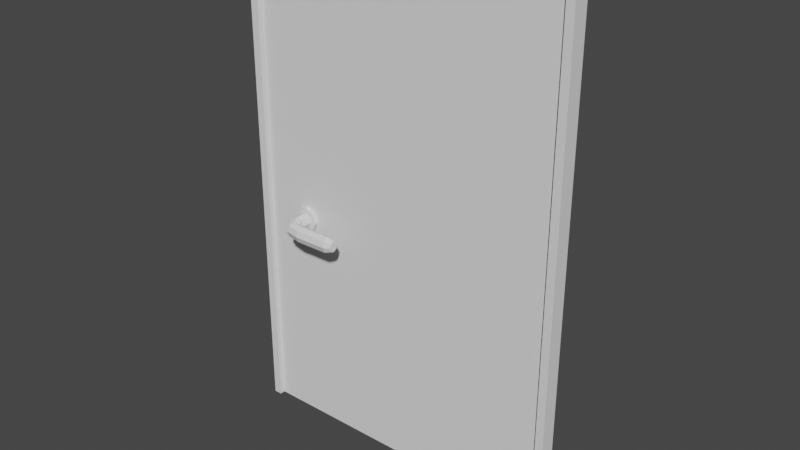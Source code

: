 # Source: Door.blend  (saved by Blender 2.80.75; exported with 4.5.12 LTS)
import bpy
from mathutils import Matrix  # noqa: F401  (used for matrix-valued properties, if any)

bpy.ops.wm.read_factory_settings(use_empty=True)
scene = bpy.context.scene
scene.name = 'Scene'

# ---- collections
col_collection = bpy.data.collections.new('Collection'); scene.collection.children.link(col_collection)

# ---- world
world_world = bpy.data.worlds.new('World'); scene.world = world_world
world_world.use_nodes = True; world_world.node_tree.nodes.clear()
_N = world_world.node_tree.nodes; _L = world_world.node_tree.links
n0 = _N.new('ShaderNodeOutputWorld'); n0.name = 'World Output'; n0.location = (300, 300)
n1 = _N.new('ShaderNodeBackground'); n1.name = 'Background'; n1.location = (10, 300)
n1.inputs[0].default_value = (0.05088, 0.05088, 0.05088, 1.0)
_L.new(n1.outputs[0], n0.inputs[0])
n0.is_active_output = True
world_world.color = (0.05088, 0.05088, 0.05088)
world_world.use_sun_shadow = False
world_world.sun_shadow_jitter_overblur = 0.0

# ---- meshes
me_mesh_002 = bpy.data.meshes.new('Mesh.002')
me_mesh_002.from_pydata([(0.8503, 0.0406, 2.557), (0.8093, -0.0406, 2.508), (0.8503, -0.0406, 2.557), (0.8093, 0.0406, 2.508), (0.8477, 0.0406, 0.006333), (0.8477, -0.0406, 0.006333), (0.8067, -0.0406, 0.006383), (0.8067, 0.0406, 0.006383), (-0.8503, 0.0406, 2.557), (-0.8093, -0.0406, 2.508), (-0.8503, -0.0406, 2.557), (-0.8093, 0.0406, 2.508), (-0.8477, 0.0406, 0.006333), (-0.8477, -0.0406, 0.006333), (-0.8067, -0.0406, 0.006383), (-0.8067, 0.0406, 0.006383)], [], [(3, 11, 8, 0), (0, 8, 10, 2), (2, 10, 9, 1), (4, 5, 6, 7), (0, 2, 5, 4), (2, 1, 6, 5), (1, 3, 7, 6), (3, 0, 4, 7), (12, 15, 14, 13), (8, 12, 13, 10), (10, 13, 14, 9), (9, 14, 15, 11), (11, 15, 12, 8), (1, 9, 11, 3)])
_uv = me_mesh_002.uv_layers.new(name='UVChannel_1')
_uv.uv.foreach_set('vector', [0.01149, 0.00071, 0.01149, 0.00071, 0.007656, 0.0007769, 0.007656, 0.0007769, 0.007656, 0.0007769, 0.007656, 0.0007769, 0.004349, 0.0007591, 0.004349, 0.0007591, 0.004349, 0.0007591, 0.004349, 0.0007591, 0.0005, 0.0007631, 0.0005, 0.0007631, 0.465, 0.0008169, 0.465, 0.0008163, 0.465, 0.0008163, 0.465, 0.0008169, 0.007656, 0.0007769, 0.004349, 0.0007591, 0.465, 0.0008163, 0.465, 0.0008169, 0.004349, 0.0007591, 0.0005, 0.0007631, 0.465, 0.0008163, 0.465, 0.0008163, 0.0005, 0.0007631, 0.01149, 0.00071, 0.465, 0.0008169, 0.465, 0.0008163, 0.01149, 0.00071, 0.007656, 0.0007769, 0.465, 0.0008169, 0.465, 0.0008169, 0.465, 0.0008169, 0.465, 0.0008169, 0.465, 0.0008163, 0.465, 0.0008163, 0.007656, 0.0007769, 0.465, 0.0008169, 0.465, 0.0008163, 0.004349, 0.0007591, 0.004349, 0.0007591, 0.465, 0.0008163, 0.465, 0.0008163, 0.0005, 0.0007631, 0.0005, 0.0007631, 0.465, 0.0008163, 0.465, 0.0008169, 0.01149, 0.00071, 0.01149, 0.00071, 0.465, 0.0008169, 0.465, 0.0008169, 0.007656, 0.0007769, 0.0005, 0.0007631, 0.0005, 0.0007631, 0.01149, 0.00071, 0.01149, 0.00071])
me_mesh_002.use_remesh_preserve_volume = False
me_mesh_002.use_remesh_preserve_attributes = False
me_mesh_002.use_mirror_vertex_groups = False
me_mesh_002.update()
me_mesh_002.normals_split_custom_set([tuple(v) for v in zip(*[iter([0.0, 1.0, -9.215e-08, 0.0, 1.0, -9.215e-08, 0.0, 1.0, -9.215e-08, 0.0, 1.0, -9.215e-08, 0.0, 0.0, 1.0, 0.0, 0.0, 1.0, 0.0, 0.0, 1.0, 0.0, 0.0, 1.0, 0.0, -1.0, -9.215e-08, 0.0, -1.0, -9.215e-08, 0.0, -1.0, -9.215e-08, 0.0, -1.0, -9.215e-08, -0.001221, 0.0, -1.0, -0.001221, 0.0, -1.0, -0.001221, 0.0, -1.0, -0.001221, 0.0, -1.0, 1.0, 0.0, -0.001026, 1.0, 0.0, -0.001026, 1.0, 0.0, -0.001026, 1.0, 0.0, -0.001026, 9.809e-08, -1.0, -1.653e-07, 9.809e-08, -1.0, -1.653e-07, 9.809e-08, -1.0, -1.653e-07, 9.809e-08, -1.0, -1.653e-07, -1.0, 0.0, 0.001046, -1.0, 0.0, 0.001046, -1.0, 0.0, 0.001046, -1.0, 0.0, 0.001046, -9.809e-08, 1.0, 1.653e-07, -9.809e-08, 1.0, 1.653e-07, -9.809e-08, 1.0, 1.653e-07, -9.809e-08, 1.0, 1.653e-07, 0.001221, 0.0, -1.0, 0.001221, 0.0, -1.0, 0.001221, 0.0, -1.0, 0.001221, 0.0, -1.0, -1.0, 0.0, -0.001026, -1.0, 0.0, -0.001026, -1.0, 0.0, -0.001026, -1.0, 0.0, -0.001026, -9.809e-08, -1.0, -1.654e-07, -9.809e-08, -1.0, -1.654e-07, -9.809e-08, -1.0, -1.654e-07, -9.809e-08, -1.0, -1.654e-07, 1.0, 0.0, 0.001046, 1.0, 0.0, 0.001046, 1.0, 0.0, 0.001046, 1.0, 0.0, 0.001046, 9.809e-08, 1.0, 1.651e-07, 9.809e-08, 1.0, 1.651e-07, 9.809e-08, 1.0, 1.651e-07, 9.809e-08, 1.0, 1.651e-07, 0.0, 0.0, -1.0, 0.0, 0.0, -1.0, 0.0, 0.0, -1.0, 0.0, 0.0, -1.0])] * 3)])
me_mesh_003 = bpy.data.meshes.new('Mesh.003')
me_mesh_003.from_pydata([(-0.8078, -0.01558, 0.008917), (0.8078, -0.01558, 0.008917), (-0.8078, 0.01558, 0.008917), (0.8078, 0.01558, 0.008917), (-0.8078, -0.01558, 2.521), (0.8078, -0.01558, 2.521), (-0.8078, 0.01558, 2.521), (0.8078, 0.01558, 2.521), (-0.5003, -0.03843, 1.135), (-0.5194, -0.03843, 1.184), (-0.5654, -0.03843, 1.205), (-0.6114, -0.03843, 1.184), (-0.6305, -0.03843, 1.135), (-0.6114, -0.03843, 1.085), (-0.5654, -0.03843, 1.064), (-0.5194, -0.03843, 1.085), (-0.5278, -0.03843, 1.135), (-0.5388, -0.03843, 1.163), (-0.5654, -0.03843, 1.175), (-0.592, -0.03843, 1.163), (-0.603, -0.03843, 1.135), (-0.592, -0.03843, 1.106), (-0.5654, -0.03843, 1.094), (-0.5388, -0.03843, 1.106), (-0.5297, -0.08333, 1.135), (-0.5401, -0.08675, 1.163), (-0.5654, -0.09501, 1.175), (-0.5907, -0.1033, 1.163), (-0.6011, -0.1067, 1.135), (-0.5907, -0.1033, 1.106), (-0.5654, -0.09501, 1.094), (-0.5401, -0.08675, 1.106), (-0.5127, -0.1119, 1.135), (-0.5191, -0.1208, 1.163), (-0.5346, -0.1424, 1.175), (-0.55, -0.1641, 1.163), (-0.5565, -0.173, 1.135), (-0.55, -0.1641, 1.106), (-0.5346, -0.1424, 1.094), (-0.5191, -0.1208, 1.106), (-0.4789, -0.1151, 1.135), (-0.4787, -0.1261, 1.163), (-0.4784, -0.1527, 1.175), (-0.4781, -0.1793, 1.163), (-0.4779, -0.1903, 1.135), (-0.4781, -0.1793, 1.106), (-0.4784, -0.1527, 1.094), (-0.4787, -0.1261, 1.106), (-0.4223, -0.1144, 1.135), (-0.4222, -0.1254, 1.163), (-0.4218, -0.152, 1.175), (-0.4215, -0.1786, 1.163), (-0.4214, -0.1896, 1.135), (-0.4215, -0.1786, 1.106), (-0.4218, -0.152, 1.094), (-0.4222, -0.1254, 1.106), (-0.3657, -0.1137, 1.135), (-0.3656, -0.1247, 1.163), (-0.3653, -0.1513, 1.175), (-0.3649, -0.1779, 1.163), (-0.3648, -0.1889, 1.135), (-0.3649, -0.1779, 1.106), (-0.3653, -0.1513, 1.094), (-0.3656, -0.1247, 1.106), (-0.3092, -0.113, 1.135), (-0.309, -0.124, 1.163), (-0.3087, -0.1506, 1.175), (-0.3084, -0.1772, 1.163), (-0.3082, -0.1882, 1.135), (-0.3084, -0.1772, 1.106), (-0.3087, -0.1506, 1.094), (-0.309, -0.124, 1.106), (-0.277, -0.1251, 1.135), (-0.2769, -0.1323, 1.154), (-0.2767, -0.1499, 1.161), (-0.2765, -0.1675, 1.154), (-0.2764, -0.1748, 1.135), (-0.2765, -0.1675, 1.116), (-0.2767, -0.1499, 1.108), (-0.2769, -0.1323, 1.116), (-0.5003, 0.03843, 1.135), (-0.5194, 0.03843, 1.184), (-0.5654, 0.03843, 1.205), (-0.6114, 0.03843, 1.184), (-0.6305, 0.03843, 1.135), (-0.6114, 0.03843, 1.085), (-0.5654, 0.03843, 1.064), (-0.5194, 0.03843, 1.085), (-0.5278, 0.03843, 1.135), (-0.5388, 0.03843, 1.163), (-0.5654, 0.03843, 1.175), (-0.592, 0.03843, 1.163), (-0.603, 0.03843, 1.135), (-0.592, 0.03843, 1.106), (-0.5654, 0.03843, 1.094), (-0.5388, 0.03843, 1.106), (-0.5297, 0.08333, 1.135), (-0.5401, 0.08675, 1.163), (-0.5654, 0.09501, 1.175), (-0.5907, 0.1033, 1.163), (-0.6011, 0.1067, 1.135), (-0.5907, 0.1033, 1.106), (-0.5654, 0.09501, 1.094), (-0.5401, 0.08675, 1.106), (-0.5127, 0.1119, 1.135), (-0.5191, 0.1208, 1.163), (-0.5346, 0.1424, 1.175), (-0.55, 0.1641, 1.163), (-0.5565, 0.173, 1.135), (-0.55, 0.1641, 1.106), (-0.5346, 0.1424, 1.094), (-0.5191, 0.1208, 1.106), (-0.4789, 0.1151, 1.135), (-0.4787, 0.1261, 1.163), (-0.4784, 0.1527, 1.175), (-0.4781, 0.1793, 1.163), (-0.4779, 0.1903, 1.135), (-0.4781, 0.1793, 1.106), (-0.4784, 0.1527, 1.094), (-0.4787, 0.1261, 1.106), (-0.4223, 0.1144, 1.135), (-0.4222, 0.1254, 1.163), (-0.4218, 0.152, 1.175), (-0.4215, 0.1786, 1.163), (-0.4214, 0.1896, 1.135), (-0.4215, 0.1786, 1.106), (-0.4218, 0.152, 1.094), (-0.4222, 0.1254, 1.106), (-0.3657, 0.1137, 1.135), (-0.3656, 0.1247, 1.163), (-0.3653, 0.1513, 1.175), (-0.3649, 0.1779, 1.163), (-0.3648, 0.1889, 1.135), (-0.3649, 0.1779, 1.106), (-0.3653, 0.1513, 1.094), (-0.3656, 0.1247, 1.106), (-0.3092, 0.113, 1.135), (-0.309, 0.124, 1.163), (-0.3087, 0.1506, 1.175), (-0.3084, 0.1772, 1.163), (-0.3082, 0.1882, 1.135), (-0.3084, 0.1772, 1.106), (-0.3087, 0.1506, 1.094), (-0.309, 0.124, 1.106), (-0.277, 0.1251, 1.135), (-0.2769, 0.1323, 1.154), (-0.2767, 0.1499, 1.161), (-0.2765, 0.1675, 1.154), (-0.2764, 0.1748, 1.135), (-0.2765, 0.1675, 1.116), (-0.2767, 0.1499, 1.108), (-0.2769, 0.1323, 1.116)], [], [(5, 4, 0, 1), (7, 5, 1, 3), (6, 7, 3, 2), (4, 6, 2, 0), (3, 1, 0, 2), (7, 6, 4, 5), (80, 8, 15, 87), (84, 12, 11, 83), (85, 13, 12, 84), (86, 14, 13, 85), (62, 61, 53, 54), (87, 15, 14, 86), (57, 56, 48, 49), (72, 73, 74), (74, 75, 76), (76, 77, 78), (58, 57, 49, 50), (79, 72, 78), (24, 31, 23, 16), (38, 37, 29, 30), (31, 30, 22, 23), (29, 28, 20, 21), (25, 24, 16, 17), (27, 26, 18, 19), (26, 25, 17, 18), (36, 35, 27, 28), (32, 39, 31, 24), (39, 38, 30, 31), (34, 33, 25, 26), (37, 36, 28, 29), (44, 43, 35, 36), (35, 34, 26, 27), (43, 42, 34, 35), (76, 75, 67, 68), (40, 47, 39, 32), (47, 46, 38, 39), (46, 45, 37, 38), (45, 44, 36, 37), (33, 32, 24, 25), (42, 41, 33, 34), (9, 10, 11, 12, 13, 14, 15, 8), (30, 29, 21, 22), (68, 67, 59, 60), (82, 10, 9, 81), (69, 68, 60, 61), (67, 66, 58, 59), (52, 51, 43, 44), (65, 64, 56, 57), (63, 62, 54, 55), (28, 27, 19, 20), (50, 49, 41, 42), (66, 65, 57, 58), (55, 54, 46, 47), (53, 52, 44, 45), (54, 53, 45, 46), (61, 60, 52, 53), (64, 71, 63, 56), (60, 59, 51, 52), (51, 50, 42, 43), (49, 48, 40, 41), (59, 58, 50, 51), (70, 69, 61, 62), (72, 74, 76, 78), (56, 63, 55, 48), (48, 55, 47, 40), (71, 70, 62, 63), (72, 79, 71, 64), (73, 72, 64, 65), (78, 77, 69, 70), (77, 76, 68, 69), (75, 74, 66, 67), (79, 78, 70, 71), (74, 73, 65, 66), (41, 40, 32, 33), (83, 11, 10, 82), (134, 126, 125, 133), (129, 121, 120, 128), (144, 146, 145), (146, 148, 147), (148, 150, 149), (130, 122, 121, 129), (151, 150, 144), (96, 88, 95, 103), (110, 102, 101, 109), (103, 95, 94, 102), (101, 93, 92, 100), (97, 89, 88, 96), (99, 91, 90, 98), (98, 90, 89, 97), (108, 100, 99, 107), (104, 96, 103, 111), (111, 103, 102, 110), (106, 98, 97, 105), (109, 101, 100, 108), (116, 108, 107, 115), (107, 99, 98, 106), (115, 107, 106, 114), (148, 140, 139, 147), (112, 104, 111, 119), (119, 111, 110, 118), (118, 110, 109, 117), (117, 109, 108, 116), (105, 97, 96, 104), (114, 106, 105, 113), (81, 80, 87, 86, 85, 84, 83, 82), (102, 94, 93, 101), (140, 132, 131, 139), (141, 133, 132, 140), (139, 131, 130, 138), (124, 116, 115, 123), (137, 129, 128, 136), (135, 127, 126, 134), (100, 92, 91, 99), (122, 114, 113, 121), (138, 130, 129, 137), (127, 119, 118, 126), (125, 117, 116, 124), (126, 118, 117, 125), (133, 125, 124, 132), (136, 128, 135, 143), (132, 124, 123, 131), (123, 115, 114, 122), (121, 113, 112, 120), (131, 123, 122, 130), (142, 134, 133, 141), (144, 150, 148, 146), (128, 120, 127, 135), (120, 112, 119, 127), (143, 135, 134, 142), (144, 136, 143, 151), (145, 137, 136, 144), (150, 142, 141, 149), (149, 141, 140, 148), (147, 139, 138, 146), (151, 143, 142, 150), (146, 138, 137, 145), (113, 105, 104, 112), (81, 9, 8, 80)])
_k = set([(0, 1), (0, 2), (0, 4), (1, 3), (1, 5), (2, 3), (2, 6), (3, 7), (4, 5), (4, 6), (5, 7), (6, 7)])
me_mesh_003.attributes.new('sharp_edge', 'BOOLEAN', 'EDGE').data.foreach_set('value', [ (min(e.vertices), max(e.vertices)) in _k for e in me_mesh_003.edges])
_uv = me_mesh_003.uv_layers.new(name='UVChannel_1')
_uv.uv.foreach_set('vector', [0.4812, 0.6887, 0.0005, 0.6887, 0.0005, 0.0005, 0.4812, 0.0005, 0.9829, 0.685, 0.971, 0.685, 0.971, 0.0005, 0.9829, 0.0005, 0.9665, 0.6887, 0.4857, 0.6887, 0.4857, 0.0005, 0.9665, 0.0005, 0.9995, 0.685, 0.9876, 0.685, 0.9876, 0.0005, 0.9995, 0.0005, 0.0005, 0.7139, 0.0005, 0.7055, 0.4794, 0.7055, 0.4794, 0.7139, 0.4794, 0.7015, 0.0005, 0.7015, 0.0005, 0.6931, 0.4794, 0.6931, 0.8414, 0.08213, 0.8414, 0.08213, 0.7285, 0.09128, 0.7285, 0.09128, 0.3659, 0.1026, 0.3659, 0.1026, 0.245, 0.1064, 0.245, 0.1064, 0.4868, 0.0988, 0.4868, 0.0988, 0.3659, 0.1026, 0.3659, 0.1026, 0.6077, 0.09504, 0.6077, 0.09504, 0.4868, 0.0988, 0.4868, 0.0988, 0.8254, 0.2166, 0.8254, 0.2166, 0.8254, 0.2166, 0.8254, 0.2166, 0.7285, 0.09128, 0.7285, 0.09128, 0.6077, 0.09504, 0.6077, 0.09504, 0.8255, 0.2166, 0.8255, 0.2166, 0.8255, 0.2165, 0.8255, 0.2166, 0.8255, 0.2166, 0.8255, 0.2166, 0.8255, 0.2166, 0.8255, 0.2166, 0.8255, 0.2166, 0.8255, 0.2166, 0.8255, 0.2166, 0.8255, 0.2166, 0.8255, 0.2166, 0.8255, 0.2166, 0.8255, 0.2166, 0.8255, 0.2166, 0.8255, 0.2166, 0.8255, 0.2166, 0.8255, 0.2166, 0.8255, 0.2166, 0.8265, 0.207, 0.8168, 0.2113, 0.765, 0.1528, 0.8333, 0.1403, 0.8242, 0.217, 0.8248, 0.2176, 0.8187, 0.2256, 0.8151, 0.2198, 0.8168, 0.2113, 0.8151, 0.2198, 0.7221, 0.2183, 0.765, 0.1528, 0.8187, 0.2256, 0.8243, 0.2278, 0.8125, 0.3435, 0.7407, 0.2991, 0.835, 0.2132, 0.8265, 0.207, 0.8333, 0.1403, 0.8978, 0.166, 0.8302, 0.2268, 0.8349, 0.2219, 0.9258, 0.2389, 0.8917, 0.3141, 0.8349, 0.2219, 0.835, 0.2132, 0.8978, 0.166, 0.9258, 0.2389, 0.8253, 0.2177, 0.8259, 0.2177, 0.8302, 0.2268, 0.8243, 0.2278, 0.8257, 0.2145, 0.824, 0.2158, 0.8168, 0.2113, 0.8265, 0.207, 0.824, 0.2158, 0.8242, 0.217, 0.8151, 0.2198, 0.8168, 0.2113, 0.8266, 0.2173, 0.827, 0.2161, 0.835, 0.2132, 0.8349, 0.2219, 0.8248, 0.2176, 0.8253, 0.2177, 0.8243, 0.2278, 0.8187, 0.2256, 0.8254, 0.2167, 0.8255, 0.2167, 0.8259, 0.2177, 0.8253, 0.2177, 0.8259, 0.2177, 0.8266, 0.2173, 0.8349, 0.2219, 0.8302, 0.2268, 0.8255, 0.2167, 0.8256, 0.2166, 0.8266, 0.2173, 0.8259, 0.2177, 0.8255, 0.2166, 0.8255, 0.2166, 0.8255, 0.2166, 0.8255, 0.2166, 0.8255, 0.2163, 0.8253, 0.2164, 0.824, 0.2158, 0.8257, 0.2145, 0.8253, 0.2164, 0.8253, 0.2166, 0.8242, 0.217, 0.824, 0.2158, 0.8253, 0.2166, 0.8253, 0.2167, 0.8248, 0.2176, 0.8242, 0.217, 0.8253, 0.2167, 0.8254, 0.2167, 0.8253, 0.2177, 0.8248, 0.2176, 0.827, 0.2161, 0.8257, 0.2145, 0.8265, 0.207, 0.835, 0.2132, 0.8256, 0.2166, 0.8257, 0.2164, 0.827, 0.2161, 0.8266, 0.2173, 0.003226, 0.1139, 0.1241, 0.1101, 0.245, 0.1064, 0.3659, 0.1026, 0.4868, 0.0988, 0.6077, 0.09504, 0.7285, 0.09128, 0.8414, 0.08213, 0.8151, 0.2198, 0.8187, 0.2256, 0.7407, 0.2991, 0.7221, 0.2183, 0.8255, 0.2166, 0.8255, 0.2166, 0.8255, 0.2166, 0.8255, 0.2166, 0.1241, 0.1101, 0.1241, 0.1101, 0.003226, 0.1139, 0.003226, 0.1139, 0.8255, 0.2166, 0.8255, 0.2166, 0.8255, 0.2166, 0.8254, 0.2166, 0.8255, 0.2166, 0.8255, 0.2166, 0.8255, 0.2166, 0.8255, 0.2166, 0.8254, 0.2166, 0.8255, 0.2166, 0.8255, 0.2167, 0.8254, 0.2167, 0.8255, 0.2166, 0.8255, 0.2166, 0.8255, 0.2166, 0.8255, 0.2166, 0.8255, 0.2166, 0.8254, 0.2166, 0.8254, 0.2166, 0.8254, 0.2166, 0.8243, 0.2278, 0.8302, 0.2268, 0.8917, 0.3141, 0.8125, 0.3435, 0.8255, 0.2166, 0.8255, 0.2166, 0.8257, 0.2164, 0.8256, 0.2166, 0.8255, 0.2166, 0.8255, 0.2166, 0.8255, 0.2166, 0.8255, 0.2166, 0.8254, 0.2166, 0.8254, 0.2166, 0.8253, 0.2166, 0.8253, 0.2164, 0.8254, 0.2166, 0.8254, 0.2166, 0.8254, 0.2167, 0.8253, 0.2167, 0.8254, 0.2166, 0.8254, 0.2166, 0.8253, 0.2167, 0.8253, 0.2166, 0.8254, 0.2166, 0.8255, 0.2166, 0.8254, 0.2166, 0.8254, 0.2166, 0.8255, 0.2166, 0.8255, 0.2166, 0.8255, 0.2166, 0.8255, 0.2166, 0.8255, 0.2166, 0.8255, 0.2166, 0.8255, 0.2166, 0.8254, 0.2166, 0.8255, 0.2166, 0.8255, 0.2166, 0.8256, 0.2166, 0.8255, 0.2167, 0.8255, 0.2166, 0.8255, 0.2165, 0.8255, 0.2163, 0.8257, 0.2164, 0.8255, 0.2166, 0.8255, 0.2166, 0.8255, 0.2166, 0.8255, 0.2166, 0.8255, 0.2166, 0.8255, 0.2166, 0.8254, 0.2166, 0.8254, 0.2166, 0.8255, 0.2166, 0.8255, 0.2166, 0.8255, 0.2166, 0.8255, 0.2166, 0.8255, 0.2166, 0.8255, 0.2166, 0.8254, 0.2166, 0.8255, 0.2165, 0.8255, 0.2165, 0.8254, 0.2166, 0.8253, 0.2164, 0.8255, 0.2163, 0.8255, 0.2166, 0.8255, 0.2166, 0.8254, 0.2166, 0.8255, 0.2166, 0.8255, 0.2166, 0.8255, 0.2166, 0.8255, 0.2166, 0.8255, 0.2166, 0.8255, 0.2166, 0.8255, 0.2166, 0.8255, 0.2166, 0.8255, 0.2166, 0.8255, 0.2166, 0.8255, 0.2166, 0.8255, 0.2166, 0.8255, 0.2166, 0.8255, 0.2166, 0.8255, 0.2166, 0.8255, 0.2166, 0.8255, 0.2166, 0.8255, 0.2166, 0.8255, 0.2166, 0.8255, 0.2166, 0.8255, 0.2166, 0.8255, 0.2166, 0.8255, 0.2166, 0.8255, 0.2166, 0.8255, 0.2166, 0.8255, 0.2166, 0.8255, 0.2166, 0.8255, 0.2166, 0.8255, 0.2166, 0.8257, 0.2164, 0.8255, 0.2163, 0.8257, 0.2145, 0.827, 0.2161, 0.245, 0.1064, 0.245, 0.1064, 0.1241, 0.1101, 0.1241, 0.1101, 0.8254, 0.2166, 0.8254, 0.2166, 0.8254, 0.2166, 0.8254, 0.2166, 0.8255, 0.2166, 0.8255, 0.2166, 0.8255, 0.2165, 0.8255, 0.2166, 0.8255, 0.2166, 0.8255, 0.2166, 0.8255, 0.2166, 0.8255, 0.2166, 0.8255, 0.2166, 0.8255, 0.2166, 0.8255, 0.2166, 0.8255, 0.2166, 0.8255, 0.2166, 0.8255, 0.2166, 0.8255, 0.2166, 0.8255, 0.2166, 0.8255, 0.2166, 0.8255, 0.2166, 0.8255, 0.2166, 0.8255, 0.2166, 0.8265, 0.207, 0.8333, 0.1403, 0.765, 0.1528, 0.8168, 0.2113, 0.8242, 0.217, 0.8151, 0.2198, 0.8187, 0.2256, 0.8248, 0.2176, 0.8168, 0.2113, 0.765, 0.1528, 0.7221, 0.2183, 0.8151, 0.2198, 0.8187, 0.2256, 0.7407, 0.2991, 0.8125, 0.3435, 0.8243, 0.2278, 0.835, 0.2132, 0.8978, 0.166, 0.8333, 0.1403, 0.8265, 0.207, 0.8302, 0.2268, 0.8917, 0.3141, 0.9258, 0.2389, 0.8349, 0.2219, 0.8349, 0.2219, 0.9258, 0.2389, 0.8978, 0.166, 0.835, 0.2132, 0.8253, 0.2177, 0.8243, 0.2278, 0.8302, 0.2268, 0.8259, 0.2177, 0.8257, 0.2145, 0.8265, 0.207, 0.8168, 0.2113, 0.824, 0.2158, 0.824, 0.2158, 0.8168, 0.2113, 0.8151, 0.2198, 0.8242, 0.217, 0.8266, 0.2173, 0.8349, 0.2219, 0.835, 0.2132, 0.827, 0.2161, 0.8248, 0.2176, 0.8187, 0.2256, 0.8243, 0.2278, 0.8253, 0.2177, 0.8254, 0.2167, 0.8253, 0.2177, 0.8259, 0.2177, 0.8255, 0.2167, 0.8259, 0.2177, 0.8302, 0.2268, 0.8349, 0.2219, 0.8266, 0.2173, 0.8255, 0.2167, 0.8259, 0.2177, 0.8266, 0.2173, 0.8256, 0.2166, 0.8255, 0.2166, 0.8255, 0.2166, 0.8255, 0.2166, 0.8255, 0.2166, 0.8255, 0.2163, 0.8257, 0.2145, 0.824, 0.2158, 0.8253, 0.2164, 0.8253, 0.2164, 0.824, 0.2158, 0.8242, 0.217, 0.8253, 0.2166, 0.8253, 0.2166, 0.8242, 0.217, 0.8248, 0.2176, 0.8253, 0.2167, 0.8253, 0.2167, 0.8248, 0.2176, 0.8253, 0.2177, 0.8254, 0.2167, 0.827, 0.2161, 0.835, 0.2132, 0.8265, 0.207, 0.8257, 0.2145, 0.8256, 0.2166, 0.8266, 0.2173, 0.827, 0.2161, 0.8257, 0.2164, 0.003226, 0.1139, 0.8414, 0.08213, 0.7285, 0.09128, 0.6077, 0.09504, 0.4868, 0.0988, 0.3659, 0.1026, 0.245, 0.1064, 0.1241, 0.1101, 0.8151, 0.2198, 0.7221, 0.2183, 0.7407, 0.2991, 0.8187, 0.2256, 0.8255, 0.2166, 0.8255, 0.2166, 0.8255, 0.2166, 0.8255, 0.2166, 0.8255, 0.2166, 0.8254, 0.2166, 0.8255, 0.2166, 0.8255, 0.2166, 0.8255, 0.2166, 0.8255, 0.2166, 0.8255, 0.2166, 0.8255, 0.2166, 0.8254, 0.2166, 0.8254, 0.2167, 0.8255, 0.2167, 0.8255, 0.2166, 0.8255, 0.2166, 0.8255, 0.2166, 0.8255, 0.2166, 0.8255, 0.2166, 0.8255, 0.2166, 0.8254, 0.2166, 0.8254, 0.2166, 0.8254, 0.2166, 0.8243, 0.2278, 0.8125, 0.3435, 0.8917, 0.3141, 0.8302, 0.2268, 0.8255, 0.2166, 0.8256, 0.2166, 0.8257, 0.2164, 0.8255, 0.2166, 0.8255, 0.2166, 0.8255, 0.2166, 0.8255, 0.2166, 0.8255, 0.2166, 0.8254, 0.2166, 0.8253, 0.2164, 0.8253, 0.2166, 0.8254, 0.2166, 0.8254, 0.2166, 0.8253, 0.2167, 0.8254, 0.2167, 0.8254, 0.2166, 0.8254, 0.2166, 0.8253, 0.2166, 0.8253, 0.2167, 0.8254, 0.2166, 0.8254, 0.2166, 0.8254, 0.2166, 0.8254, 0.2166, 0.8255, 0.2166, 0.8255, 0.2166, 0.8255, 0.2166, 0.8255, 0.2166, 0.8255, 0.2166, 0.8255, 0.2166, 0.8254, 0.2166, 0.8255, 0.2166, 0.8255, 0.2166, 0.8255, 0.2166, 0.8255, 0.2167, 0.8256, 0.2166, 0.8255, 0.2166, 0.8255, 0.2166, 0.8257, 0.2164, 0.8255, 0.2163, 0.8255, 0.2165, 0.8255, 0.2166, 0.8255, 0.2166, 0.8255, 0.2166, 0.8255, 0.2166, 0.8255, 0.2166, 0.8254, 0.2166, 0.8254, 0.2166, 0.8255, 0.2166, 0.8255, 0.2166, 0.8255, 0.2166, 0.8255, 0.2166, 0.8255, 0.2166, 0.8255, 0.2166, 0.8255, 0.2165, 0.8254, 0.2166, 0.8255, 0.2166, 0.8255, 0.2165, 0.8255, 0.2163, 0.8253, 0.2164, 0.8254, 0.2166, 0.8255, 0.2166, 0.8255, 0.2166, 0.8254, 0.2166, 0.8255, 0.2166, 0.8255, 0.2166, 0.8255, 0.2166, 0.8255, 0.2166, 0.8255, 0.2166, 0.8255, 0.2166, 0.8255, 0.2166, 0.8255, 0.2166, 0.8255, 0.2166, 0.8255, 0.2166, 0.8255, 0.2166, 0.8255, 0.2166, 0.8255, 0.2166, 0.8255, 0.2166, 0.8255, 0.2166, 0.8255, 0.2166, 0.8255, 0.2166, 0.8255, 0.2166, 0.8255, 0.2166, 0.8255, 0.2166, 0.8255, 0.2166, 0.8255, 0.2166, 0.8255, 0.2166, 0.8255, 0.2166, 0.8255, 0.2166, 0.8255, 0.2166, 0.8255, 0.2166, 0.8255, 0.2166, 0.8255, 0.2166, 0.8257, 0.2164, 0.827, 0.2161, 0.8257, 0.2145, 0.8255, 0.2163, 0.9478, 0.119, 0.9478, 0.119, 0.8414, 0.08213, 0.8414, 0.08213])
me_mesh_003.use_remesh_preserve_volume = False
me_mesh_003.use_remesh_preserve_attributes = False
me_mesh_003.use_mirror_vertex_groups = False
me_mesh_003.update()
me_mesh_003.normals_split_custom_set([tuple(v) for v in zip(*[iter([0.0, -1.0, 8.123e-08, 0.0, -1.0, 8.123e-08, 0.0, -1.0, 8.123e-08, 0.0, -1.0, 8.123e-08, 1.0, 0.0, 0.0, 1.0, 0.0, 0.0, 1.0, 0.0, 0.0, 1.0, 0.0, 0.0, 0.0, 1.0, -8.123e-08, 0.0, 1.0, -8.123e-08, 0.0, 1.0, -8.123e-08, 0.0, 1.0, -8.123e-08, -1.0, 0.0, 0.0, -1.0, 0.0, 0.0, -1.0, 0.0, 0.0, -1.0, 0.0, 0.0, 0.0, 0.0, -1.0, 0.0, 0.0, -1.0, 0.0, 0.0, -1.0, 0.0, 0.0, -1.0, 0.0, 0.0, 1.0, 0.0, 0.0, 1.0, 0.0, 0.0, 1.0, 0.0, 0.0, 1.0, 0.9337, 0.0, -0.358, 0.9337, 0.0, -0.358, 0.9337, 0.0, -0.358, 0.9337, 0.0, -0.358, -0.9337, 0.0, 0.358, -0.9337, 0.0, 0.358, -0.9337, 0.0, 0.358, -0.9337, 0.0, 0.358, -0.9337, 0.0, -0.358, -0.9337, 0.0, -0.358, -0.9337, 0.0, -0.358, -0.9337, 0.0, -0.358, -0.4085, 0.0, -0.9128, -0.4085, 0.0, -0.9128, -0.4085, 0.0, -0.9128, -0.4085, 0.0, -0.9128, 0.005053, -0.4084, -0.9128, 0.005053, -0.4084, -0.9128, 0.005053, -0.4084, -0.9128, 0.005053, -0.4084, -0.9128, 0.4085, 0.0, -0.9128, 0.4085, 0.0, -0.9128, 0.4085, 0.0, -0.9128, 0.4085, 0.0, -0.9128, -0.01155, 0.9337, 0.358, -0.01155, 0.9337, 0.358, -0.01155, 0.9337, 0.358, -0.01155, 0.9337, 0.358, 0.9999, 0.01237, 1.343e-06, 0.9999, 0.01237, 1.343e-06, 0.9999, 0.01237, 1.343e-06, 0.9999, 0.01238, -4.607e-07, 0.9999, 0.01238, -4.607e-07, 0.9999, 0.01238, -4.607e-07, 0.9999, 0.01238, 5.529e-07, 0.9999, 0.01238, 5.529e-07, 0.9999, 0.01238, 5.529e-07, -0.005052, 0.4084, 0.9128, -0.005052, 0.4084, 0.9128, -0.005052, 0.4084, 0.9128, -0.005052, 0.4084, 0.9128, 0.9999, 0.01237, -1.369e-06, 0.9999, 0.01237, -1.369e-06, 0.9999, 0.01237, -1.369e-06, 0.9368, -0.03193, -0.3484, 0.9368, -0.03193, -0.3484, 0.9368, -0.03193, -0.3484, 0.9368, -0.03193, -0.3484, -0.3524, -0.2292, -0.9074, -0.3559, -0.235, -0.9045, -0.3591, -0.2404, -0.9018, -0.3559, -0.235, -0.9045, 0.4177, -0.00524, -0.9086, 0.4177, -0.00524, -0.9086, 0.4177, -0.00524, -0.9086, 0.4177, -0.00524, -0.9086, -0.936, -0.02234, -0.3513, -0.936, -0.02234, -0.3513, -0.936, -0.02234, -0.3513, -0.936, -0.02234, -0.3513, 0.9368, -0.03193, 0.3484, 0.9368, -0.03193, 0.3484, 0.9368, -0.03193, 0.3484, 0.9368, -0.03193, 0.3484, -0.4164, -0.004512, 0.9091, -0.4164, -0.004512, 0.9091, -0.4164, -0.004512, 0.9091, -0.4164, -0.004512, 0.9091, 0.4177, -0.00524, 0.9086, 0.4177, -0.00524, 0.9086, 0.4177, -0.00524, 0.9086, 0.4177, -0.00524, 0.9086, -0.7777, -0.5243, 0.3469, -0.7803, -0.5236, 0.3421, -0.7829, -0.523, 0.337, -0.7803, -0.5236, 0.3421, 0.8034, 0.488, -0.3412, 0.8034, 0.488, -0.3412, 0.8034, 0.488, -0.3412, 0.8034, 0.488, -0.3412, 0.36, 0.2292, -0.9044, 0.36, 0.2292, -0.9044, 0.36, 0.2292, -0.9044, 0.36, 0.2292, -0.9044, 0.36, 0.2292, 0.9044, 0.36, 0.2292, 0.9044, 0.36, 0.2292, 0.9044, 0.36, 0.2292, 0.9044, -0.7798, -0.5209, -0.3471, -0.7803, -0.5236, -0.3421, -0.7806, -0.5262, -0.3372, -0.7803, -0.5236, -0.3421, -0.1987, -0.9188, 0.341, -0.1987, -0.9188, 0.341, -0.1987, -0.9188, 0.341, -0.1987, -0.9188, 0.341, -0.3495, -0.234, 0.9073, -0.3559, -0.235, 0.9045, -0.3628, -0.236, 0.9015, -0.3559, -0.235, 0.9045, -0.08358, -0.4199, 0.9037, -0.08358, -0.4199, 0.9037, -0.08358, -0.4199, 0.9037, -0.08358, -0.4199, 0.9037, 0.3665, -0.8682, 0.3346, 0.3665, -0.8682, 0.3346, 0.3665, -0.8682, 0.3346, 0.3665, -0.8682, 0.3346, 0.1076, 0.9354, -0.3368, 0.1076, 0.9354, -0.3368, 0.1076, 0.9354, -0.3368, 0.1076, 0.9354, -0.3368, 0.0684, 0.4243, -0.9029, 0.0684, 0.4243, -0.9029, 0.0684, 0.4243, -0.9029, 0.0684, 0.4243, -0.9029, -0.08358, -0.4199, -0.9037, -0.08358, -0.4199, -0.9037, -0.08358, -0.4199, -0.9037, -0.08358, -0.4199, -0.9037, -0.1987, -0.9188, -0.341, -0.1987, -0.9188, -0.341, -0.1987, -0.9188, -0.341, -0.1987, -0.9188, -0.341, 0.8034, 0.488, 0.3412, 0.8034, 0.488, 0.3412, 0.8034, 0.488, 0.3412, 0.8034, 0.488, 0.3412, 0.0684, 0.4243, 0.9029, 0.0684, 0.4243, 0.9029, 0.0684, 0.4243, 0.9029, 0.0684, 0.4243, 0.9029, 0.0, -1.0, -1.889e-07, 0.0, -1.0, -1.889e-07, 0.0, -1.0, -1.889e-07, 0.0, -1.0, -1.889e-07, 0.0, -1.0, -1.889e-07, 0.0, -1.0, -1.889e-07, 0.0, -1.0, -1.889e-07, 0.0, -1.0, -1.889e-07, -0.4164, -0.004513, -0.9091, -0.4164, -0.004513, -0.9091, -0.4164, -0.004513, -0.9091, -0.4164, -0.004513, -0.9091, 0.01155, -0.9337, 0.358, 0.01155, -0.9337, 0.358, 0.01155, -0.9337, 0.358, 0.01155, -0.9337, 0.358, 0.4085, 0.0, 0.9128, 0.4085, 0.0, 0.9128, 0.4085, 0.0, 0.9128, 0.4085, 0.0, 0.9128, 0.01155, -0.9337, -0.358, 0.01155, -0.9337, -0.358, 0.01155, -0.9337, -0.358, 0.01155, -0.9337, -0.358, 0.005053, -0.4084, 0.9128, 0.005053, -0.4084, 0.9128, 0.005053, -0.4084, 0.9128, 0.005053, -0.4084, 0.9128, 0.01155, -0.9337, 0.358, 0.01155, -0.9337, 0.358, 0.01155, -0.9337, 0.358, 0.01155, -0.9337, 0.358, -0.01155, 0.9337, 0.358, -0.01155, 0.9337, 0.358, -0.01155, 0.9337, 0.358, -0.01155, 0.9337, 0.358, -0.005053, 0.4084, -0.9128, -0.005053, 0.4084, -0.9128, -0.005053, 0.4084, -0.9128, -0.005053, 0.4084, -0.9128, -0.936, -0.02234, 0.3513, -0.936, -0.02234, 0.3513, -0.936, -0.02234, 0.3513, -0.936, -0.02234, 0.3513, -0.005054, 0.4084, 0.9128, -0.005054, 0.4084, 0.9128, -0.005054, 0.4084, 0.9128, -0.005054, 0.4084, 0.9128, -0.005054, 0.4084, 0.9128, -0.005054, 0.4084, 0.9128, -0.005054, 0.4084, 0.9128, -0.005054, 0.4084, 0.9128, -0.005053, 0.4084, -0.9128, -0.005053, 0.4084, -0.9128, -0.005053, 0.4084, -0.9128, -0.005053, 0.4084, -0.9128, 0.01155, -0.9337, -0.358, 0.01155, -0.9337, -0.358, 0.01155, -0.9337, -0.358, 0.01155, -0.9337, -0.358, 0.005053, -0.4084, -0.9128, 0.005053, -0.4084, -0.9128, 0.005053, -0.4084, -0.9128, 0.005053, -0.4084, -0.9128, 0.01155, -0.9337, -0.358, 0.01155, -0.9337, -0.358, 0.01155, -0.9337, -0.358, 0.01155, -0.9337, -0.358, -0.01155, 0.9337, -0.358, -0.01155, 0.9337, -0.358, -0.01155, 0.9337, -0.358, -0.01155, 0.9337, -0.358, 0.01155, -0.9337, 0.358, 0.01155, -0.9337, 0.358, 0.01155, -0.9337, 0.358, 0.01155, -0.9337, 0.358, 0.005054, -0.4084, 0.9128, 0.005054, -0.4084, 0.9128, 0.005054, -0.4084, 0.9128, 0.005054, -0.4084, 0.9128, -0.01155, 0.9337, 0.358, -0.01155, 0.9337, 0.358, -0.01155, 0.9337, 0.358, -0.01155, 0.9337, 0.358, 0.005053, -0.4084, 0.9128, 0.005053, -0.4084, 0.9128, 0.005053, -0.4084, 0.9128, 0.005053, -0.4084, 0.9128, 0.005054, -0.4084, -0.9128, 0.005054, -0.4084, -0.9128, 0.005054, -0.4084, -0.9128, 0.005054, -0.4084, -0.9128, 0.9999, 0.01237, 0.0, 0.9999, 0.01237, 0.0, 0.9999, 0.01237, 0.0, 0.9999, 0.01237, 0.0, -0.01155, 0.9337, -0.358, -0.01155, 0.9337, -0.358, -0.01155, 0.9337, -0.358, -0.01155, 0.9337, -0.358, -0.01155, 0.9337, -0.358, -0.01155, 0.9337, -0.358, -0.01155, 0.9337, -0.358, -0.01155, 0.9337, -0.358, -0.005053, 0.4084, -0.9128, -0.005053, 0.4084, -0.9128, -0.005053, 0.4084, -0.9128, -0.005053, 0.4084, -0.9128, 0.3302, 0.8819, -0.3365, 0.3302, 0.8819, -0.3365, 0.3302, 0.8819, -0.3365, 0.3302, 0.8819, -0.3365, 0.3302, 0.8819, 0.3365, 0.3302, 0.8819, 0.3365, 0.3302, 0.8819, 0.3365, 0.3302, 0.8819, 0.3365, 0.3732, -0.3751, -0.8485, 0.3732, -0.3751, -0.8485, 0.3732, -0.3751, -0.8485, 0.3732, -0.3751, -0.8485, 0.3665, -0.8682, -0.3346, 0.3665, -0.8682, -0.3346, 0.3665, -0.8682, -0.3346, 0.3665, -0.8682, -0.3346, 0.3732, -0.3751, 0.8485, 0.3732, -0.3751, 0.8485, 0.3732, -0.3751, 0.8485, 0.3732, -0.3751, 0.8485, 0.3576, 0.3852, -0.8508, 0.3576, 0.3852, -0.8508, 0.3576, 0.3852, -0.8508, 0.3576, 0.3852, -0.8508, 0.3576, 0.3852, 0.8508, 0.3576, 0.3852, 0.8508, 0.3576, 0.3852, 0.8508, 0.3576, 0.3852, 0.8508, 0.1076, 0.9354, 0.3368, 0.1076, 0.9354, 0.3368, 0.1076, 0.9354, 0.3368, 0.1076, 0.9354, 0.3368, -0.4085, 0.0, 0.9128, -0.4085, 0.0, 0.9128, -0.4085, 0.0, 0.9128, -0.4085, 0.0, 0.9128, 0.005053, 0.4084, -0.9128, 0.005053, 0.4084, -0.9128, 0.005053, 0.4084, -0.9128, 0.005053, 0.4084, -0.9128, -0.01155, -0.9337, 0.358, -0.01155, -0.9337, 0.358, -0.01155, -0.9337, 0.358, -0.01155, -0.9337, 0.358, 0.9999, -0.01237, 1.343e-06, 0.9999, -0.01237, 1.343e-06, 0.9999, -0.01237, 1.343e-06, 0.9999, -0.01238, -4.607e-07, 0.9999, -0.01238, -4.607e-07, 0.9999, -0.01238, -4.607e-07, 0.9999, -0.01238, 5.529e-07, 0.9999, -0.01238, 5.529e-07, 0.9999, -0.01238, 5.529e-07, -0.005052, -0.4084, 0.9128, -0.005052, -0.4084, 0.9128, -0.005052, -0.4084, 0.9128, -0.005052, -0.4084, 0.9128, 0.9999, -0.01237, -1.369e-06, 0.9999, -0.01237, -1.369e-06, 0.9999, -0.01237, -1.369e-06, 0.9368, 0.03193, -0.3484, 0.9368, 0.03193, -0.3484, 0.9368, 0.03193, -0.3484, 0.9368, 0.03193, -0.3484, -0.3524, 0.2292, -0.9074, -0.3559, 0.235, -0.9045, -0.3591, 0.2404, -0.9018, -0.3559, 0.235, -0.9045, 0.4177, 0.00524, -0.9086, 0.4177, 0.00524, -0.9086, 0.4177, 0.00524, -0.9086, 0.4177, 0.00524, -0.9086, -0.936, 0.02234, -0.3513, -0.936, 0.02234, -0.3513, -0.936, 0.02234, -0.3513, -0.936, 0.02234, -0.3513, 0.9368, 0.03193, 0.3484, 0.9368, 0.03193, 0.3484, 0.9368, 0.03193, 0.3484, 0.9368, 0.03193, 0.3484, -0.4164, 0.004512, 0.9091, -0.4164, 0.004512, 0.9091, -0.4164, 0.004512, 0.9091, -0.4164, 0.004512, 0.9091, 0.4177, 0.00524, 0.9086, 0.4177, 0.00524, 0.9086, 0.4177, 0.00524, 0.9086, 0.4177, 0.00524, 0.9086, -0.7777, 0.5243, 0.3469, -0.7803, 0.5236, 0.3421, -0.7829, 0.523, 0.337, -0.7803, 0.5236, 0.3421, 0.8034, -0.488, -0.3412, 0.8034, -0.488, -0.3412, 0.8034, -0.488, -0.3412, 0.8034, -0.488, -0.3412, 0.36, -0.2292, -0.9044, 0.36, -0.2292, -0.9044, 0.36, -0.2292, -0.9044, 0.36, -0.2292, -0.9044, 0.36, -0.2292, 0.9044, 0.36, -0.2292, 0.9044, 0.36, -0.2292, 0.9044, 0.36, -0.2292, 0.9044, -0.7798, 0.5209, -0.3471, -0.7803, 0.5236, -0.3421, -0.7806, 0.5262, -0.3372, -0.7803, 0.5236, -0.3421, -0.1987, 0.9188, 0.341, -0.1987, 0.9188, 0.341, -0.1987, 0.9188, 0.341, -0.1987, 0.9188, 0.341, -0.3495, 0.234, 0.9073, -0.3559, 0.235, 0.9045, -0.3628, 0.236, 0.9015, -0.3559, 0.235, 0.9045, -0.08358, 0.4199, 0.9037, -0.08358, 0.4199, 0.9037, -0.08358, 0.4199, 0.9037, -0.08358, 0.4199, 0.9037, 0.3665, 0.8682, 0.3346, 0.3665, 0.8682, 0.3346, 0.3665, 0.8682, 0.3346, 0.3665, 0.8682, 0.3346, 0.1076, -0.9354, -0.3368, 0.1076, -0.9354, -0.3368, 0.1076, -0.9354, -0.3368, 0.1076, -0.9354, -0.3368, 0.06841, -0.4243, -0.9029, 0.06841, -0.4243, -0.9029, 0.06841, -0.4243, -0.9029, 0.06841, -0.4243, -0.9029, -0.08358, 0.4199, -0.9037, -0.08358, 0.4199, -0.9037, -0.08358, 0.4199, -0.9037, -0.08358, 0.4199, -0.9037, -0.1987, 0.9188, -0.341, -0.1987, 0.9188, -0.341, -0.1987, 0.9188, -0.341, -0.1987, 0.9188, -0.341, 0.8034, -0.488, 0.3412, 0.8034, -0.488, 0.3412, 0.8034, -0.488, 0.3412, 0.8034, -0.488, 0.3412, 0.06841, -0.4243, 0.9029, 0.06841, -0.4243, 0.9029, 0.06841, -0.4243, 0.9029, 0.06841, -0.4243, 0.9029, 0.0, 1.0, -1.709e-07, 0.0, 1.0, -1.709e-07, 0.0, 1.0, -1.709e-07, 0.0, 1.0, -1.709e-07, 0.0, 1.0, -1.709e-07, 0.0, 1.0, -1.709e-07, 0.0, 1.0, -1.709e-07, 0.0, 1.0, -1.709e-07, -0.4164, 0.004513, -0.9091, -0.4164, 0.004513, -0.9091, -0.4164, 0.004513, -0.9091, -0.4164, 0.004513, -0.9091, 0.01155, 0.9337, 0.358, 0.01155, 0.9337, 0.358, 0.01155, 0.9337, 0.358, 0.01155, 0.9337, 0.358, 0.01155, 0.9337, -0.358, 0.01155, 0.9337, -0.358, 0.01155, 0.9337, -0.358, 0.01155, 0.9337, -0.358, 0.005053, 0.4084, 0.9128, 0.005053, 0.4084, 0.9128, 0.005053, 0.4084, 0.9128, 0.005053, 0.4084, 0.9128, 0.01155, 0.9337, 0.358, 0.01155, 0.9337, 0.358, 0.01155, 0.9337, 0.358, 0.01155, 0.9337, 0.358, -0.01155, -0.9337, 0.358, -0.01155, -0.9337, 0.358, -0.01155, -0.9337, 0.358, -0.01155, -0.9337, 0.358, -0.005053, -0.4084, -0.9128, -0.005053, -0.4084, -0.9128, -0.005053, -0.4084, -0.9128, -0.005053, -0.4084, -0.9128, -0.936, 0.02234, 0.3513, -0.936, 0.02234, 0.3513, -0.936, 0.02234, 0.3513, -0.936, 0.02234, 0.3513, -0.005054, -0.4084, 0.9128, -0.005054, -0.4084, 0.9128, -0.005054, -0.4084, 0.9128, -0.005054, -0.4084, 0.9128, -0.005054, -0.4084, 0.9128, -0.005054, -0.4084, 0.9128, -0.005054, -0.4084, 0.9128, -0.005054, -0.4084, 0.9128, -0.005053, -0.4084, -0.9128, -0.005053, -0.4084, -0.9128, -0.005053, -0.4084, -0.9128, -0.005053, -0.4084, -0.9128, 0.01155, 0.9337, -0.358, 0.01155, 0.9337, -0.358, 0.01155, 0.9337, -0.358, 0.01155, 0.9337, -0.358, 0.005053, 0.4084, -0.9128, 0.005053, 0.4084, -0.9128, 0.005053, 0.4084, -0.9128, 0.005053, 0.4084, -0.9128, 0.01155, 0.9337, -0.358, 0.01155, 0.9337, -0.358, 0.01155, 0.9337, -0.358, 0.01155, 0.9337, -0.358, -0.01155, -0.9337, -0.358, -0.01155, -0.9337, -0.358, -0.01155, -0.9337, -0.358, -0.01155, -0.9337, -0.358, 0.01155, 0.9337, 0.358, 0.01155, 0.9337, 0.358, 0.01155, 0.9337, 0.358, 0.01155, 0.9337, 0.358, 0.005054, 0.4084, 0.9128, 0.005054, 0.4084, 0.9128, 0.005054, 0.4084, 0.9128, 0.005054, 0.4084, 0.9128, -0.01155, -0.9337, 0.358, -0.01155, -0.9337, 0.358, -0.01155, -0.9337, 0.358, -0.01155, -0.9337, 0.358, 0.005053, 0.4084, 0.9128, 0.005053, 0.4084, 0.9128, 0.005053, 0.4084, 0.9128, 0.005053, 0.4084, 0.9128, 0.005054, 0.4084, -0.9128, 0.005054, 0.4084, -0.9128, 0.005054, 0.4084, -0.9128, 0.005054, 0.4084, -0.9128, 0.9999, -0.01237, 0.0, 0.9999, -0.01237, 0.0, 0.9999, -0.01237, 0.0, 0.9999, -0.01237, 0.0, -0.01155, -0.9337, -0.358, -0.01155, -0.9337, -0.358, -0.01155, -0.9337, -0.358, -0.01155, -0.9337, -0.358, -0.01155, -0.9337, -0.358, -0.01155, -0.9337, -0.358, -0.01155, -0.9337, -0.358, -0.01155, -0.9337, -0.358, -0.005053, -0.4084, -0.9128, -0.005053, -0.4084, -0.9128, -0.005053, -0.4084, -0.9128, -0.005053, -0.4084, -0.9128, 0.3302, -0.8819, -0.3365, 0.3302, -0.8819, -0.3365, 0.3302, -0.8819, -0.3365, 0.3302, -0.8819, -0.3365, 0.3302, -0.8819, 0.3365, 0.3302, -0.8819, 0.3365, 0.3302, -0.8819, 0.3365, 0.3302, -0.8819, 0.3365, 0.3732, 0.3751, -0.8485, 0.3732, 0.3751, -0.8485, 0.3732, 0.3751, -0.8485, 0.3732, 0.3751, -0.8485, 0.3665, 0.8682, -0.3346, 0.3665, 0.8682, -0.3346, 0.3665, 0.8682, -0.3346, 0.3665, 0.8682, -0.3346, 0.3732, 0.3751, 0.8485, 0.3732, 0.3751, 0.8485, 0.3732, 0.3751, 0.8485, 0.3732, 0.3751, 0.8485, 0.3576, -0.3852, -0.8508, 0.3576, -0.3852, -0.8508, 0.3576, -0.3852, -0.8508, 0.3576, -0.3852, -0.8508, 0.3576, -0.3852, 0.8508, 0.3576, -0.3852, 0.8508, 0.3576, -0.3852, 0.8508, 0.3576, -0.3852, 0.8508, 0.1076, -0.9354, 0.3368, 0.1076, -0.9354, 0.3368, 0.1076, -0.9354, 0.3368, 0.1076, -0.9354, 0.3368, 0.9337, 0.0, 0.358, 0.9337, 0.0, 0.358, 0.9337, 0.0, 0.358, 0.9337, 0.0, 0.358])] * 3)])

# ---- objects
ob_door2_frame = bpy.data.objects.new('door2 frame', me_mesh_002)
ob_door2 = bpy.data.objects.new('door2', me_mesh_003)

# ---- transforms, parenting, visibility, modifiers, constraints
ob_door2_frame.location = (0.0, 0.0, 0.0)
ob_door2_frame.color = (0.8, 0.8, 0.8, 1.0)
ob_door2_frame.lineart.crease_threshold = 0.0
ob_door2.location = (0.0, 0.0, 0.0)
ob_door2.color = (0.8, 0.8, 0.8, 1.0)
ob_door2.lineart.crease_threshold = 0.0

# ---- collection membership
col_collection.objects.link(ob_door2_frame)
col_collection.objects.link(ob_door2)

# ---- scene / render settings (as saved in the file)
scene.frame_start = 1; scene.frame_end = 250; scene.frame_set(50)
scene.render.engine = 'BLENDER_EEVEE_NEXT'
scene.render.fps = 30
scene.cycles.use_denoising = False
scene.cycles.samples = 128
scene.cycles.sampling_pattern = 'TABULATED_SOBOL'
scene.cycles.use_adaptive_sampling = False
scene.cycles.use_light_tree = False
scene.eevee.use_gtao = True
scene.eevee.gtao_distance = 10.0
scene.view_settings.view_transform = 'Filmic'
bpy.context.view_layer.update()

# ---- added for rendering (the .blend has no active camera and no usable light): camera, sun
cam_auto = bpy.data.cameras.new('AutoCamera')
cam_auto.lens = 50.0
cam_auto.sensor_width = 36.0
cam_auto.clip_end = 1000.0
ob_auto_camera = bpy.data.objects.new('AutoCamera', cam_auto)
scene.collection.objects.link(ob_auto_camera)
ob_auto_camera.location = (2.85827, -3.42993, 3.56835)
ob_auto_camera.rotation_euler = (1.09748, -7.21219e-08, 0.694738)
scene.camera = ob_auto_camera
light_auto_sun = bpy.data.lights.new('AutoSun', 'SUN')
light_auto_sun.energy = 3.0
light_auto_sun.angle = 0.0523599
ob_auto_sun = bpy.data.objects.new('AutoSun', light_auto_sun)
scene.collection.objects.link(ob_auto_sun)
ob_auto_sun.rotation_euler = (0.872665, 0.174533, 0.523599)
bpy.context.view_layer.update()
